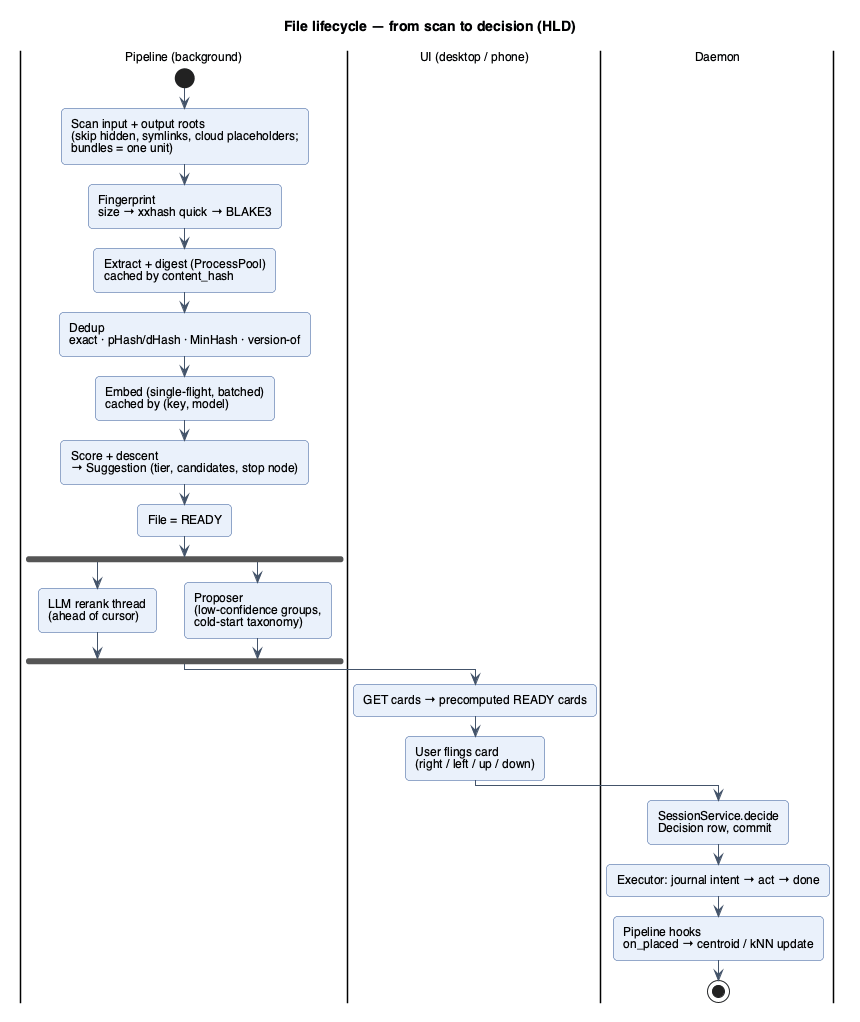

The diagram above was rendered by PlantUML. Its source (embedded in the PNG):
@startuml hld-pipeline
!include _style.iuml
title File lifecycle — from scan to decision (HLD)

|Pipeline (background)|
start
:Scan input + output roots\n(skip hidden, symlinks, cloud placeholders;\nbundles = one unit);
:Fingerprint\nsize → xxhash quick → BLAKE3;
:Extract + digest (ProcessPool)\ncached by content_hash;
:Dedup\nexact · pHash/dHash · MinHash · version-of;
:Embed (single-flight, batched)\ncached by (key, model);
:Score + descent\n→ Suggestion (tier, candidates, stop node);
:File = READY;
fork
  :LLM rerank thread\n(ahead of cursor);
fork again
  :Proposer\n(low-confidence groups,\ncold-start taxonomy);
end fork
|UI (desktop / phone)|
:GET cards → precomputed READY cards;
:User flings card\n(right / left / up / down);
|Daemon|
:SessionService.decide\nDecision row, commit;
:Executor: journal intent → act → done;
:Pipeline hooks\non_placed → centroid / kNN update;
stop
@enduml